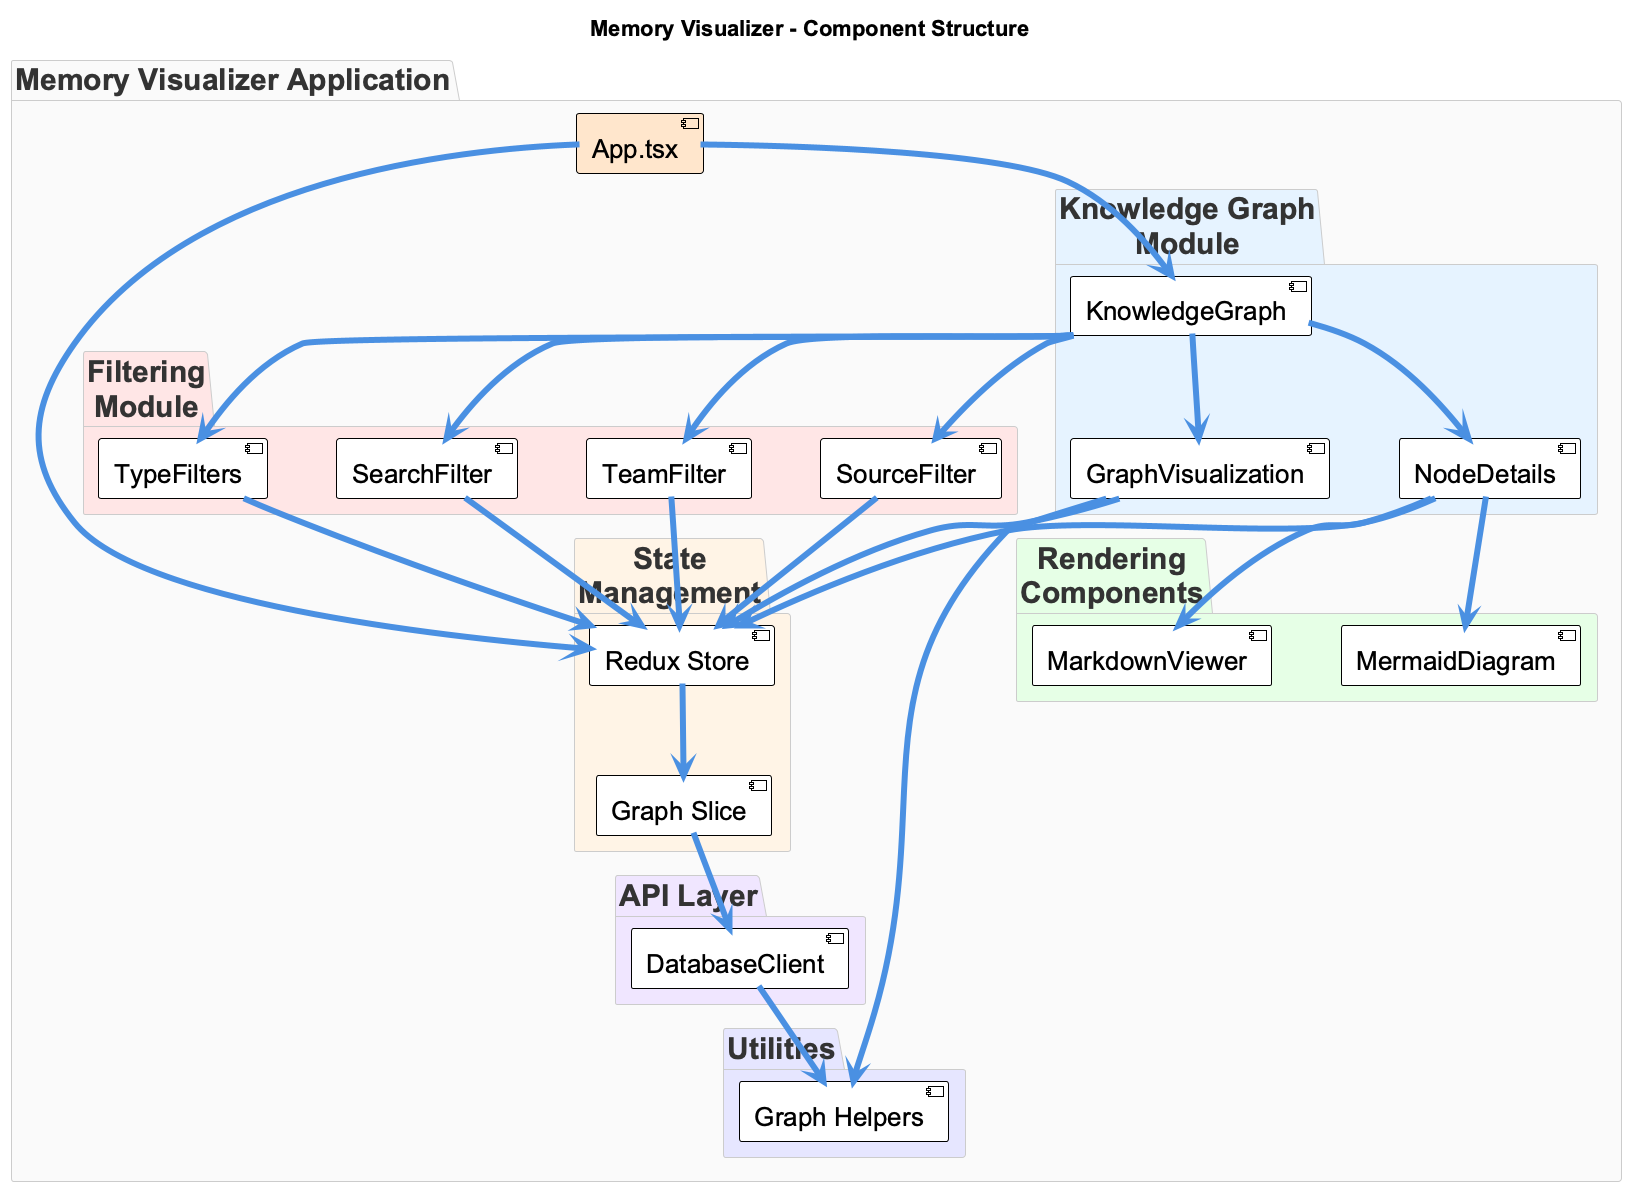

The diagram above was rendered by PlantUML. Its source (embedded in the PNG):
@startuml memory-visualizer-components
!include _standard-style.puml

title Memory Visualizer - Component Structure

' Presentation styling
skinparam defaultFontSize 28
skinparam packageFontSize 30
skinparam componentFontSize 26
skinparam arrowThickness 6
skinparam nodesep 70
skinparam ranksep 90
skinparam noteFontSize 24
skinparam legendFontSize 24

package "Memory Visualizer Application" {

  component [App.tsx] as APP #FFE6CC

  package "Knowledge Graph\nModule" #E6F3FF {
    component [KnowledgeGraph] as KG
    component [GraphVisualization] as GRAPH
    component [NodeDetails] as DETAILS
  }

  package "Filtering\nModule" #FFE6E6 {
    component [TypeFilters] as TYPE_FILTER
    component [SearchFilter] as SEARCH
    component [TeamFilter] as TEAM_FILTER
    component [SourceFilter] as SOURCE_FILTER
  }

  package "Rendering\nComponents" #E6FFE6 {
    component [MarkdownViewer] as MARKDOWN
    component [MermaidDiagram] as MERMAID
  }

  package "State\nManagement" #FFF4E6 {
    component [Redux Store] as STORE
    component [Graph Slice] as SLICE
  }

  package "API Layer" #F0E6FF {
    component [DatabaseClient] as CLIENT
  }

  package "Utilities" #E6E6FF {
    component [Graph Helpers] as HELPERS
  }
}

' Relationships - simplified for clarity
APP --> KG
APP --> STORE

KG --> GRAPH
KG --> DETAILS
KG --> TYPE_FILTER
KG --> SEARCH
KG --> TEAM_FILTER
KG --> SOURCE_FILTER

GRAPH --> HELPERS
GRAPH --> STORE

DETAILS --> MARKDOWN
DETAILS --> MERMAID
DETAILS --> STORE

TYPE_FILTER --> STORE
SEARCH --> STORE
TEAM_FILTER --> STORE
SOURCE_FILTER --> STORE

STORE --> SLICE
SLICE --> CLIENT
CLIENT --> HELPERS

@enduml